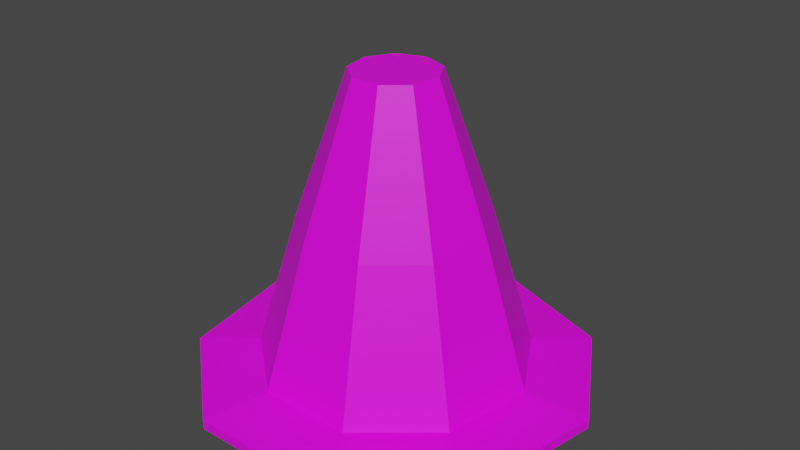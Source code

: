 # Source: cone.blend  (saved by Blender 3.4.6; exported with 4.5.12 LTS)
import bpy
from mathutils import Matrix  # noqa: F401  (used for matrix-valued properties, if any)

bpy.ops.wm.read_factory_settings(use_empty=True)
scene = bpy.context.scene
scene.name = 'Scene'

# ---- collections
col_collection = bpy.data.collections.new('Collection'); scene.collection.children.link(col_collection)

# ---- images (referenced by path relative to the original .blend; pixels are not part of the script)
import os
ASSET_DIR = os.environ.get("B2B_ASSET_DIR", "")  # directory of the original .blend (textures are referenced by path, not embedded)
HERE = os.path.dirname(os.path.abspath(__file__))  # packed textures are extracted next to this script under _unpacked/

def load_image(name, relpath, width, height, colorspace="sRGB"):
    """Load a texture the original file referenced (path relative to the .blend, or extracted next to this script)."""
    p = next((c for c in (os.path.join(HERE, relpath), os.path.join(ASSET_DIR, relpath)) if relpath and os.path.exists(c)), "")
    if p:
        img = bpy.data.images.load(p, check_existing=True)
        img.name = name
    else:  # same state as the original file: an image datablock whose file is absent (Cycles renders it pink)
        img = bpy.data.images.new(name, width, height)
        img.source = "FILE"
        img.filepath = "//" + (relpath or name)
    img.colorspace_settings.name = colorspace
    return img
img_cone = load_image('cone', 'cone.png', 1024, 1024, 'sRGB')

# ---- materials (node trees are filled in below, after node groups)
mat_material_001 = bpy.data.materials.new('Material.001')

# ---- material node trees
mat_material_001.use_nodes = True; mat_material_001.node_tree.nodes.clear()
_N = mat_material_001.node_tree.nodes; _L = mat_material_001.node_tree.links
n0 = _N.new('ShaderNodeBsdfPrincipled'); n0.name = 'Principled BSDF'; n0.location = (10, 300)
n0.distribution = 'GGX'
n0.subsurface_method = 'RANDOM_WALK_SKIN'
n0.inputs[3].default_value = 1.45
n0.inputs[27].default_value = (0.0, 0.0, 0.0, 1.0)
n0.inputs[28].default_value = 1.0
n1 = _N.new('ShaderNodeTexImage'); n1.name = 'Image Texture'; n1.location = (-313, 218)
n1.image = img_cone
n2 = _N.new('ShaderNodeOutputMaterial'); n2.name = 'Material Output'; n2.location = (300, 300)
_L.new(n0.outputs[0], n2.inputs[0])
_L.new(n1.outputs[0], n0.inputs[0])
n2.is_active_output = True

# ---- world
world_world = bpy.data.worlds.new('World'); scene.world = world_world
world_world.use_nodes = True; world_world.node_tree.nodes.clear()
_N = world_world.node_tree.nodes; _L = world_world.node_tree.links
n0 = _N.new('ShaderNodeOutputWorld'); n0.name = 'World Output'; n0.location = (300, 300)
n1 = _N.new('ShaderNodeBackground'); n1.name = 'Background'; n1.location = (10, 300)
n1.inputs[0].default_value = (0.05088, 0.05088, 0.05088, 1.0)
_L.new(n1.outputs[0], n0.inputs[0])
n0.is_active_output = True
world_world.color = (0.05088, 0.05088, 0.05088)
world_world.use_sun_shadow = False
world_world.sun_shadow_jitter_overblur = 0.0

# ---- meshes
me_cylinder_010 = bpy.data.meshes.new('Cylinder.010')
me_cylinder_010.from_pydata([(-1.594e-09, 0.9497, -1.003), (-4.654e-09, 0.2973, 1.0), (0.6104, 0.7275, -1.003), (0.1911, 0.2277, 1.0), (0.9352, 0.1649, -1.003), (0.2928, 0.05162, 1.0), (0.8224, -0.4748, -1.003), (0.2575, -0.1486, 1.0), (0.3248, -0.8924, -1.003), (0.1017, -0.2794, 1.0), (-0.3248, -0.8924, -1.003), (-0.1017, -0.2794, 1.0), (-0.8224, -0.4748, -1.003), (-0.2575, -0.1486, 1.0), (-0.9352, 0.1649, -1.003), (-0.2928, 0.05162, 1.0), (-0.6104, 0.7275, -1.003), (-0.1911, 0.2277, 1.0), (-3.151e-10, 1.391, -1.055), (0.894, 1.065, -1.055), (1.37, 0.2415, -1.055), (1.205, -0.6954, -1.055), (0.4757, -1.307, -1.055), (-0.4757, -1.307, -1.055), (-1.205, -0.6954, -1.055), (-1.37, 0.2415, -1.055), (-0.894, 1.065, -1.055), (-1.014e-09, 1.391, -1.122), (0.894, 1.065, -1.122), (1.37, 0.2415, -1.122), (1.205, -0.6954, -1.122), (0.4757, -1.307, -1.122), (-0.4757, -1.307, -1.122), (-1.205, -0.6954, -1.122), (-1.37, 0.2415, -1.122), (-0.894, 1.065, -1.122), (-2.327e-09, 0.6486, 0.0), (0.4169, 0.4969, 0.0), (0.6388, 0.1126, 0.0), (0.5617, -0.3243, 0.0), (0.2218, -0.6095, 0.0), (-0.2218, -0.6095, 0.0), (-0.5617, -0.3243, 0.0), (-0.6388, 0.1126, 0.0), (-0.4169, 0.4969, 0.0), (-3.49e-09, 0.473, 0.5), (0.304, 0.3623, 0.5), (0.4658, 0.08213, 0.5), (0.4096, -0.2365, 0.5), (0.1618, -0.4444, 0.5), (-0.1618, -0.4444, 0.5), (-0.4096, -0.2365, 0.5), (-0.4658, 0.08213, 0.5), (-0.304, 0.3623, 0.5)], [], [(45, 1, 3, 46), (46, 3, 5, 47), (47, 5, 7, 48), (48, 7, 9, 49), (49, 9, 11, 50), (50, 11, 13, 51), (51, 13, 15, 52), (3, 1, 17, 15, 13, 11, 9, 7, 5), (52, 15, 17, 53), (53, 17, 1, 45), (16, 0, 18, 26), (23, 24, 33, 32), (14, 16, 26, 25), (12, 14, 25, 24), (10, 12, 24, 23), (8, 10, 23, 22), (6, 8, 22, 21), (0, 2, 19, 18), (4, 6, 21, 20), (2, 4, 20, 19), (27, 28, 29, 30, 31, 32, 33, 34, 35), (20, 21, 30, 29), (24, 25, 34, 33), (21, 22, 31, 30), (18, 19, 28, 27), (25, 26, 35, 34), (22, 23, 32, 31), (19, 20, 29, 28), (26, 18, 27, 35), (16, 44, 36, 0), (14, 43, 44, 16), (12, 42, 43, 14), (10, 41, 42, 12), (8, 40, 41, 10), (6, 39, 40, 8), (4, 38, 39, 6), (2, 37, 38, 4), (0, 36, 37, 2), (44, 53, 45, 36), (43, 52, 53, 44), (42, 51, 52, 43), (41, 50, 51, 42), (40, 49, 50, 41), (39, 48, 49, 40), (38, 47, 48, 39), (37, 46, 47, 38), (36, 45, 46, 37)])
_uv = me_cylinder_010.uv_layers.new(name='UVMap')
_uv.uv.foreach_set('vector', [0.5408, 0.5541, 0.6021, 0.5471, 0.6075, 0.5702, 0.5493, 0.5908, 0.5493, 0.5908, 0.6075, 0.5702, 0.6179, 0.5915, 0.5659, 0.6247, 0.5659, 0.6247, 0.6179, 0.5915, 0.6328, 0.6098, 0.5896, 0.6539, 0.5896, 0.6539, 0.6328, 0.6098, 0.6515, 0.6244, 0.6193, 0.6771, 0.6193, 0.3935, 0.6515, 0.4462, 0.6328, 0.4607, 0.5896, 0.4167, 0.5896, 0.4167, 0.6328, 0.4607, 0.6179, 0.4791, 0.5659, 0.4459, 0.5659, 0.4459, 0.6179, 0.4791, 0.6075, 0.5004, 0.5493, 0.4798, 0.009657, 0.657, 0.00156, 0.6347, 0.009657, 0.6125, 0.03016, 0.6006, 0.05348, 0.6047, 0.06869, 0.6229, 0.06869, 0.6465, 0.05348, 0.6647, 0.03016, 0.6688, 0.5493, 0.4798, 0.6075, 0.5004, 0.6021, 0.5235, 0.5408, 0.5165, 0.5408, 0.5165, 0.6021, 0.5235, 0.6021, 0.5471, 0.5408, 0.5541, 0.3003, 0.08942, 0.273, 0.1599, 0.2213, 0.1588, 0.2613, 0.05547, 0.6837, 0.8877, 0.6837, 0.7769, 0.6915, 0.7769, 0.6915, 0.8877, 0.3664, 0.05261, 0.3003, 0.08942, 0.2613, 0.05547, 0.3581, 0.00156, 0.4408, 0.0665, 0.3664, 0.05261, 0.3581, 0.00156, 0.467, 0.0219, 0.4891, 0.1247, 0.4408, 0.0665, 0.467, 0.0219, 0.5377, 0.1071, 0.4891, 0.2003, 0.4891, 0.1247, 0.5377, 0.1071, 0.5377, 0.2179, 0.4363, 0.261, 0.4872, 0.2051, 0.535, 0.2248, 0.4604, 0.3067, 0.273, 0.1599, 0.2971, 0.2317, 0.2566, 0.2638, 0.2213, 0.1588, 0.3614, 0.2714, 0.4363, 0.261, 0.4604, 0.3067, 0.3507, 0.3221, 0.2971, 0.2317, 0.3614, 0.2714, 0.3507, 0.3221, 0.2566, 0.2638, 0.4642, 0.6249, 0.3551, 0.6441, 0.2592, 0.5887, 0.2213, 0.4846, 0.2592, 0.3806, 0.3551, 0.3252, 0.4642, 0.3444, 0.5354, 0.4293, 0.5354, 0.54, 0.6837, 0.2231, 0.6837, 0.1123, 0.6915, 0.1123, 0.6915, 0.2231, 0.6837, 0.7769, 0.6837, 0.6661, 0.6915, 0.6661, 0.6915, 0.7769, 0.6837, 0.1123, 0.6837, 0.00156, 0.6915, 0.00156, 0.6915, 0.1123, 0.6837, 0.4446, 0.6837, 0.3339, 0.6915, 0.3339, 0.6915, 0.4446, 0.6837, 0.6661, 0.6837, 0.5554, 0.6915, 0.5554, 0.6915, 0.6661, 0.6837, 0.9984, 0.6837, 0.8877, 0.6915, 0.8877, 0.6915, 0.9984, 0.6837, 0.3339, 0.6837, 0.2231, 0.6915, 0.2231, 0.6915, 0.3339, 0.6837, 0.5554, 0.6837, 0.4446, 0.6915, 0.4446, 0.6915, 0.5554, 0.00156, 0.2617, 0.1229, 0.2737, 0.1229, 0.3254, 0.00156, 0.3373, 0.01636, 0.1876, 0.133, 0.223, 0.1229, 0.2737, 0.00156, 0.2617, 0.04538, 0.1177, 0.1528, 0.1753, 0.133, 0.223, 0.01636, 0.1876, 0.08751, 0.05491, 0.1816, 0.1324, 0.1528, 0.1753, 0.04538, 0.1177, 0.1411, 0.00156, 0.2182, 0.09601, 0.1816, 0.1324, 0.08751, 0.05491, 0.08751, 0.5442, 0.1816, 0.4666, 0.2182, 0.5031, 0.1411, 0.5975, 0.04538, 0.4813, 0.1528, 0.4237, 0.1816, 0.4666, 0.08751, 0.5442, 0.01636, 0.4115, 0.133, 0.376, 0.1528, 0.4237, 0.04538, 0.4813, 0.00156, 0.3373, 0.1229, 0.3254, 0.133, 0.376, 0.01636, 0.4115, 0.5408, 0.1702, 0.6021, 0.1771, 0.6021, 0.2148, 0.5408, 0.2218, 0.5525, 0.1198, 0.6106, 0.1405, 0.6021, 0.1771, 0.5408, 0.1702, 0.5752, 0.07342, 0.6272, 0.1066, 0.6106, 0.1405, 0.5525, 0.1198, 0.6077, 0.03331, 0.6509, 0.07736, 0.6272, 0.1066, 0.5752, 0.07342, 0.6485, 0.00156, 0.6806, 0.05422, 0.6509, 0.07736, 0.6077, 0.03331, 0.6077, 0.3587, 0.6509, 0.3146, 0.6806, 0.3377, 0.6485, 0.3904, 0.5752, 0.3185, 0.6272, 0.2854, 0.6509, 0.3146, 0.6077, 0.3587, 0.5525, 0.2721, 0.6106, 0.2515, 0.6272, 0.2854, 0.5752, 0.3185, 0.5408, 0.2218, 0.6021, 0.2148, 0.6106, 0.2515, 0.5525, 0.2721])
me_cylinder_010.materials.append(mat_material_001)
me_cylinder_010.update()

# ---- objects
ob_cone_001 = bpy.data.objects.new('cone.001', me_cylinder_010)

# ---- transforms, parenting, visibility, modifiers, constraints
ob_cone_001.location = (-0.003855, 0.03329, 0.2332)
ob_cone_001.scale = (0.1568, 0.1568, 0.1568)

# ---- collection membership
col_collection.objects.link(ob_cone_001)

# ---- scene / render settings (as saved in the file)
scene.frame_start = 1; scene.frame_end = 250; scene.frame_set(1)
scene.render.engine = 'CYCLES'
scene.cycles.sampling_pattern = 'TABULATED_SOBOL'
scene.cycles.use_light_tree = False
scene.cycles.bake_type = 'DIFFUSE'
scene.view_settings.view_transform = 'Filmic'
bpy.context.view_layer.update()

# ---- added for rendering (the .blend has no active camera and no usable light): camera, sun
cam_auto = bpy.data.cameras.new('AutoCamera')
cam_auto.lens = 50.0
cam_auto.sensor_width = 36.0
cam_auto.clip_end = 1000.0
ob_auto_camera = bpy.data.objects.new('AutoCamera', cam_auto)
scene.collection.objects.link(ob_auto_camera)
ob_auto_camera.location = (0.633343, -0.724776, 0.733376)
ob_auto_camera.rotation_euler = (1.09748, -7.21219e-08, 0.694738)
scene.camera = ob_auto_camera
light_auto_sun = bpy.data.lights.new('AutoSun', 'SUN')
light_auto_sun.energy = 3.0
light_auto_sun.angle = 0.0523599
ob_auto_sun = bpy.data.objects.new('AutoSun', light_auto_sun)
scene.collection.objects.link(ob_auto_sun)
ob_auto_sun.rotation_euler = (0.872665, 0.174533, 0.523599)
bpy.context.view_layer.update()
